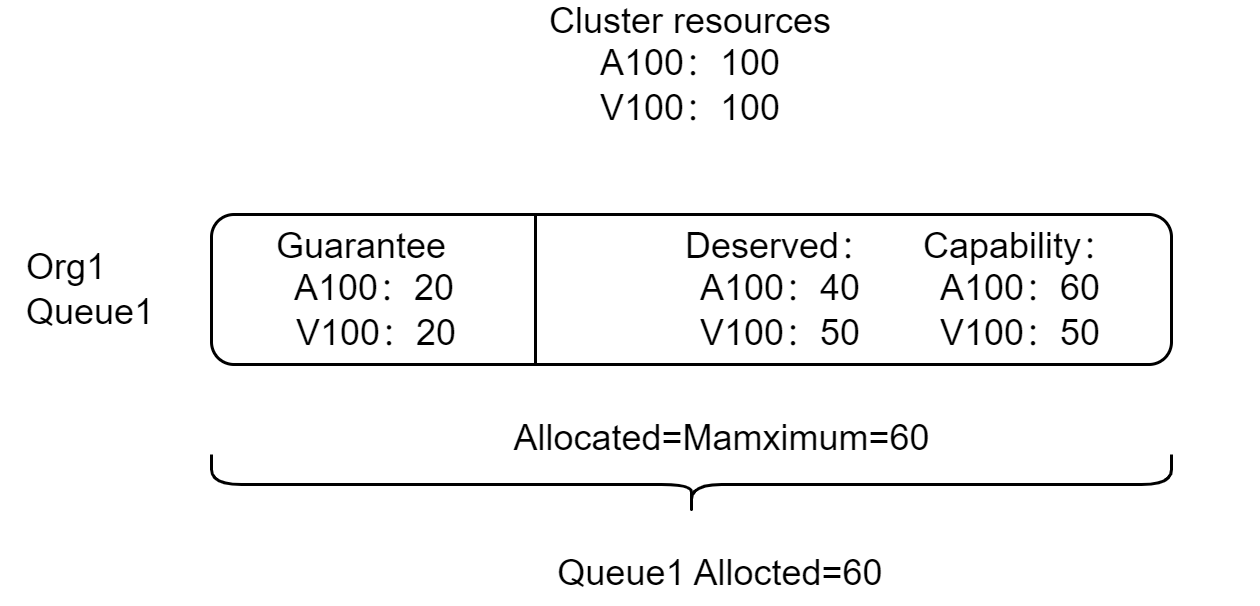

The diagram above was exported from draw.io. Its source (the exported page's mxGraphModel, read from the mxfile embedded in the PNG):
<mxGraphModel dx="1171" dy="765" grid="1" gridSize="10" guides="1" tooltips="1" connect="1" arrows="1" fold="1" page="1" pageScale="1" pageWidth="2339" pageHeight="3300" math="0" shadow="0">
  <root>
    <mxCell id="0" />
    <mxCell id="1" parent="0" />
    <mxCell id="2" value="" style="rounded=1;whiteSpace=wrap;html=1;" vertex="1" parent="1">
      <mxGeometry x="810" y="510" width="320" height="50" as="geometry" />
    </mxCell>
    <mxCell id="3" value="" style="endArrow=none;html=1;rounded=0;entryX=0.25;entryY=0;entryDx=0;entryDy=0;exitX=0.25;exitY=1;exitDx=0;exitDy=0;" edge="1" parent="1">
      <mxGeometry width="50" height="50" relative="1" as="geometry">
        <mxPoint x="918" y="560" as="sourcePoint" />
        <mxPoint x="918" y="510" as="targetPoint" />
      </mxGeometry>
    </mxCell>
    <mxCell id="4" value="Deserved：A100：40&lt;br&gt;V100：50" style="text;html=1;strokeColor=none;fillColor=none;align=center;verticalAlign=middle;whiteSpace=wrap;rounded=0;" vertex="1" parent="1">
      <mxGeometry x="970" y="520" width="60" height="30" as="geometry" />
    </mxCell>
    <mxCell id="5" value="Capability：A100：60&lt;br&gt;V100：50" style="text;html=1;strokeColor=none;fillColor=none;align=center;verticalAlign=middle;whiteSpace=wrap;rounded=0;" vertex="1" parent="1">
      <mxGeometry x="1050" y="520" width="60" height="30" as="geometry" />
    </mxCell>
    <mxCell id="6" value="" style="shape=curlyBracket;whiteSpace=wrap;html=1;rounded=1;flipH=1;labelPosition=right;verticalLabelPosition=middle;align=left;verticalAlign=middle;direction=north;" vertex="1" parent="1">
      <mxGeometry x="810" y="590" width="320" height="20" as="geometry" />
    </mxCell>
    <mxCell id="7" value="Allocated=Mamximum=60" style="text;html=1;strokeColor=none;fillColor=none;align=center;verticalAlign=middle;whiteSpace=wrap;rounded=0;" vertex="1" parent="1">
      <mxGeometry x="862.5" y="575" width="235" height="20" as="geometry" />
    </mxCell>
    <mxCell id="8" value="Queue1 Allocted=60" style="text;html=1;strokeColor=none;fillColor=none;align=center;verticalAlign=middle;whiteSpace=wrap;rounded=0;" vertex="1" parent="1">
      <mxGeometry x="800" y="620" width="360" height="20" as="geometry" />
    </mxCell>
    <mxCell id="9" value="Guarantee &lt;br&gt;&amp;nbsp; A100：20&lt;br&gt;&amp;nbsp; V100：20" style="text;html=1;strokeColor=none;fillColor=none;align=left;verticalAlign=middle;whiteSpace=wrap;rounded=0;" vertex="1" parent="1">
      <mxGeometry x="830" y="520" width="80" height="30" as="geometry" />
    </mxCell>
    <mxCell id="10" value="&lt;div style=&quot;text-align: left;&quot;&gt;&lt;span style=&quot;background-color: initial;&quot;&gt;Org1&lt;/span&gt;&lt;/div&gt;Queue1" style="text;html=1;strokeColor=none;fillColor=none;align=center;verticalAlign=middle;whiteSpace=wrap;rounded=0;" vertex="1" parent="1">
      <mxGeometry x="740" y="520" width="60" height="30" as="geometry" />
    </mxCell>
    <mxCell id="11" value="Cluster resources&lt;br&gt;A100：100&lt;br&gt;V100：100" style="text;html=1;strokeColor=none;fillColor=none;align=center;verticalAlign=middle;whiteSpace=wrap;rounded=0;" vertex="1" parent="1">
      <mxGeometry x="890" y="440" width="160" height="40" as="geometry" />
    </mxCell>
  </root>
</mxGraphModel>